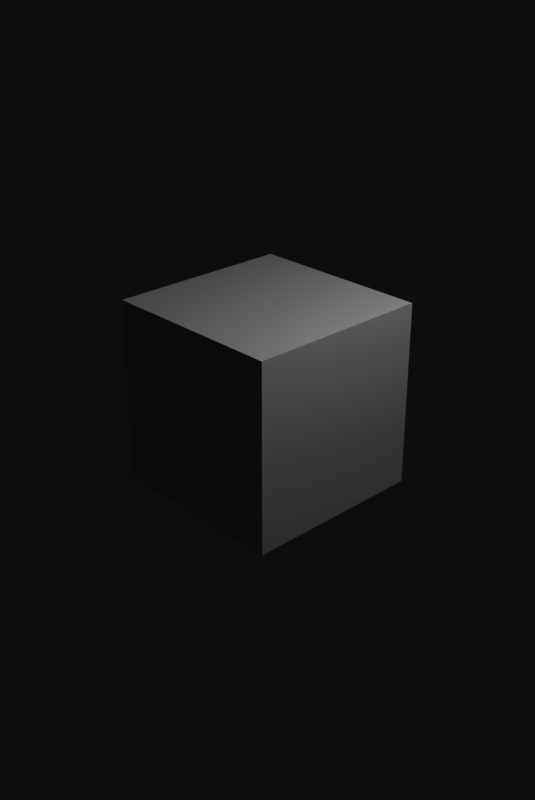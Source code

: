 # Source: 8.blend  (saved by Blender 2.93.21; exported with 4.5.12 LTS)
import bpy
from mathutils import Matrix  # noqa: F401  (used for matrix-valued properties, if any)

bpy.ops.wm.read_factory_settings(use_empty=True)
scene = bpy.context.scene
scene.name = 'Scene'

# ---- collections
col_collection = bpy.data.collections.new('Collection'); scene.collection.children.link(col_collection)

# ---- materials (node trees are filled in below, after node groups)
mat_material = bpy.data.materials.new('Material')
mat_material.alpha_threshold = 0.0
mat_material.use_transparent_shadow = False
mat_material.line_color = (0.0, 0.0, 0.0, 1.0)

# ---- material node trees
mat_material.use_nodes = True; mat_material.node_tree.nodes.clear()
_N = mat_material.node_tree.nodes; _L = mat_material.node_tree.links
n0 = _N.new('ShaderNodeOutputMaterial'); n0.name = 'Material Output'; n0.location = (300, 300)
n1 = _N.new('ShaderNodeBsdfPrincipled'); n1.name = 'Principled BSDF'; n1.location = (10, 300)
n1.distribution = 'GGX'
n1.subsurface_method = 'BURLEY'
n1.inputs[2].default_value = 0.4
n1.inputs[3].default_value = 1.45
n1.inputs[27].default_value = (0.0, 0.0, 0.0, 1.0)
n1.inputs[28].default_value = 1.0
_L.new(n1.outputs[0], n0.inputs[0])
n0.is_active_output = True

# ---- world
world_world = bpy.data.worlds.new('World'); scene.world = world_world
world_world.use_nodes = True; world_world.node_tree.nodes.clear()
_N = world_world.node_tree.nodes; _L = world_world.node_tree.links
n0 = _N.new('ShaderNodeOutputWorld'); n0.name = 'World Output'; n0.location = (300, 300)
n1 = _N.new('ShaderNodeBackground'); n1.name = 'Background'; n1.location = (10, 300)
n1.inputs[0].default_value = (0.05088, 0.05088, 0.05088, 1.0)
_L.new(n1.outputs[0], n0.inputs[0])
n0.is_active_output = True
world_world.color = (0.05088, 0.05088, 0.05088)
world_world.use_sun_shadow = False
world_world.sun_shadow_jitter_overblur = 0.0

# ---- cameras
cam_camera = bpy.data.cameras.new('Camera')
cam_camera.clip_end = 100.0
cam_camera.ortho_scale = 7.314

# ---- lights
light_light = bpy.data.lights.new('Light', 'POINT')
light_light.transmission_factor = 0.0
light_light.energy = 1000.0
light_light.shadow_soft_size = 0.1
light_light.shadow_maximum_resolution = 0.006
light_light.use_absolute_resolution = True

# ---- meshes
me_cube = bpy.data.meshes.new('Cube')
me_cube.from_pydata([(1.0, 1.0, 1.0), (1.0, 1.0, -1.0), (1.0, -1.0, 1.0), (1.0, -1.0, -1.0), (-1.0, 1.0, 1.0), (-1.0, 1.0, -1.0), (-1.0, -1.0, 1.0), (-1.0, -1.0, -1.0)], [], [(0, 4, 6, 2), (3, 2, 6, 7), (7, 6, 4, 5), (5, 1, 3, 7), (1, 0, 2, 3), (5, 4, 0, 1)])
_uv = me_cube.uv_layers.new(name='UVMap')
_uv.uv.foreach_set('vector', [0.625, 0.5, 0.875, 0.5, 0.875, 0.75, 0.625, 0.75, 0.375, 0.75, 0.625, 0.75, 0.625, 1.0, 0.375, 1.0, 0.375, 0.0, 0.625, 0.0, 0.625, 0.25, 0.375, 0.25, 0.125, 0.5, 0.375, 0.5, 0.375, 0.75, 0.125, 0.75, 0.375, 0.5, 0.625, 0.5, 0.625, 0.75, 0.375, 0.75, 0.375, 0.25, 0.625, 0.25, 0.625, 0.5, 0.375, 0.5])
me_cube.materials.append(mat_material)
me_cube.use_remesh_preserve_volume = False
me_cube.use_remesh_preserve_attributes = False
me_cube.use_mirror_vertex_groups = False
me_cube.update()

# ---- objects
ob_cube = bpy.data.objects.new('Cube', me_cube)
ob_light = bpy.data.objects.new('Light', light_light)
ob_camera = bpy.data.objects.new('Camera', cam_camera)

# ---- transforms, parenting, visibility, modifiers, constraints
ob_cube.location = (0.0, 0.0, 0.0)
ob_cube.lock_rotations_4d = False
ob_cube.empty_display_type = 'ARROWS'
ob_cube.lineart.crease_threshold = 0.0
ob_light.location = (4.076, 1.005, 5.904)
ob_light.rotation_euler = (0.6503, 0.05522, 1.866)
ob_light.lock_rotations_4d = False
ob_light.empty_display_type = 'ARROWS'
ob_light.color = (0.0, 0.0, 0.0, 0.0)
ob_light.lineart.crease_threshold = 0.0
ob_camera.location = (7.359, -6.926, 4.958)
ob_camera.rotation_euler = (1.109, 0.0, 0.8149)
ob_camera.lock_rotations_4d = False
ob_camera.empty_display_type = 'ARROWS'
ob_camera.color = (0.0, 0.0, 0.0, 0.0)
ob_camera.display_type = 'WIRE'
ob_camera.lineart.crease_threshold = 0.0

# ---- collection membership
col_collection.objects.link(ob_cube)
col_collection.objects.link(ob_light)
col_collection.objects.link(ob_camera)

# ---- scene / render settings (as saved in the file)
scene.camera = ob_camera
scene.frame_start = 1; scene.frame_end = 250; scene.frame_set(1)
scene.render.engine = 'BLENDER_EEVEE_NEXT'
scene.render.resolution_x = 490
scene.render.resolution_y = 733
scene.cycles.use_denoising = False
scene.cycles.samples = 128
scene.cycles.sampling_pattern = 'TABULATED_SOBOL'
scene.cycles.use_adaptive_sampling = False
scene.cycles.use_light_tree = False
scene.view_settings.view_transform = 'Raw'
bpy.context.view_layer.update()
